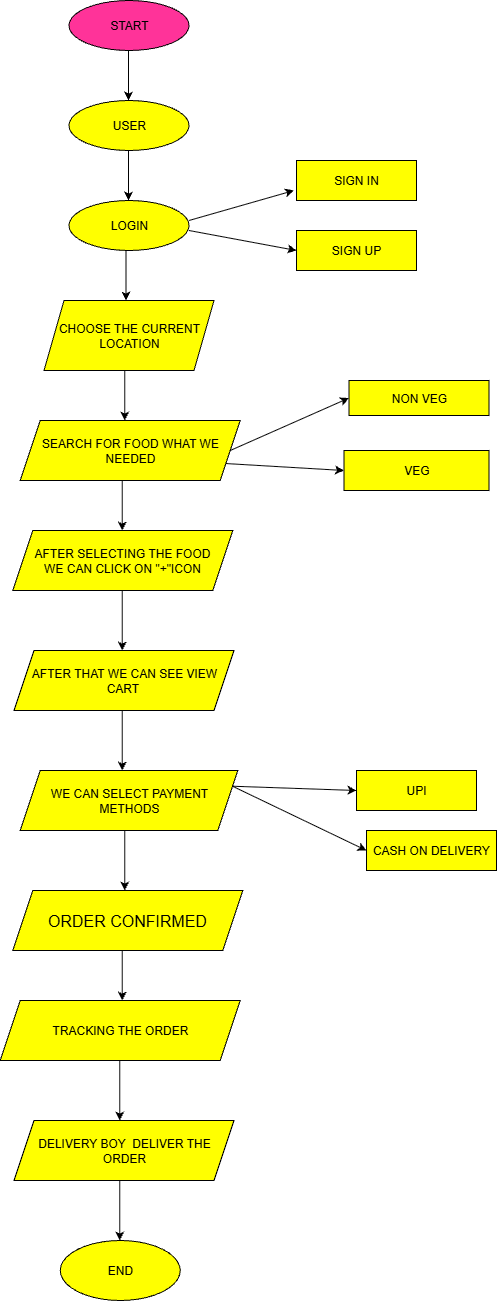

The diagram above was exported from draw.io. Its source (the exported page's mxGraphModel, read from the mxfile embedded in the PNG):
<mxGraphModel dx="3144" dy="1804" grid="1" gridSize="10" guides="1" tooltips="1" connect="1" arrows="1" fold="1" page="1" pageScale="1" pageWidth="850" pageHeight="1100" math="0" shadow="0">
  <root>
    <mxCell id="0" />
    <mxCell id="1" parent="0" />
    <mxCell id="UIKcoND1b7TqA_3LEh8M-1" value="LOGIN" style="ellipse;whiteSpace=wrap;html=1;fillColor=#FFFF00;" vertex="1" parent="1">
      <mxGeometry x="322.5" y="210" width="120" height="50" as="geometry" />
    </mxCell>
    <mxCell id="UIKcoND1b7TqA_3LEh8M-3" value="USER" style="ellipse;whiteSpace=wrap;html=1;fillColor=#FFFF00;" vertex="1" parent="1">
      <mxGeometry x="322.5" y="110" width="120" height="50" as="geometry" />
    </mxCell>
    <mxCell id="UIKcoND1b7TqA_3LEh8M-4" value="START" style="ellipse;whiteSpace=wrap;html=1;fillColor=#FF3399;" vertex="1" parent="1">
      <mxGeometry x="322.5" y="10" width="120" height="50" as="geometry" />
    </mxCell>
    <mxCell id="UIKcoND1b7TqA_3LEh8M-8" value="" style="endArrow=classic;html=1;rounded=0;entryX=0;entryY=0.5;entryDx=0;entryDy=0;" edge="1" parent="1" target="UIKcoND1b7TqA_3LEh8M-29">
      <mxGeometry width="50" height="50" relative="1" as="geometry">
        <mxPoint x="442.5" y="240" as="sourcePoint" />
        <mxPoint x="537.5" y="240" as="targetPoint" />
      </mxGeometry>
    </mxCell>
    <mxCell id="UIKcoND1b7TqA_3LEh8M-12" value="" style="endArrow=classic;html=1;rounded=0;" edge="1" parent="1">
      <mxGeometry width="50" height="50" relative="1" as="geometry">
        <mxPoint x="442.5" y="230" as="sourcePoint" />
        <mxPoint x="547.5" y="200" as="targetPoint" />
      </mxGeometry>
    </mxCell>
    <mxCell id="UIKcoND1b7TqA_3LEh8M-14" value="CHOOSE THE CURRENT LOCATION" style="shape=parallelogram;perimeter=parallelogramPerimeter;whiteSpace=wrap;html=1;fixedSize=1;fillColor=#FFFF00;" vertex="1" parent="1">
      <mxGeometry x="297.5" y="310" width="170" height="70" as="geometry" />
    </mxCell>
    <mxCell id="UIKcoND1b7TqA_3LEh8M-17" value="SEARCH FOR FOOD WHAT WE NEEDED" style="shape=parallelogram;perimeter=parallelogramPerimeter;whiteSpace=wrap;html=1;fixedSize=1;fillColor=#FFFF00;" vertex="1" parent="1">
      <mxGeometry x="273.75" y="430" width="220" height="60" as="geometry" />
    </mxCell>
    <mxCell id="UIKcoND1b7TqA_3LEh8M-18" value="AFTER SELECTING THE FOOD&lt;div&gt;WE CAN CLICK ON &quot;+&quot;ICON&lt;/div&gt;" style="shape=parallelogram;perimeter=parallelogramPerimeter;whiteSpace=wrap;html=1;fixedSize=1;fillColor=#FFFF00;" vertex="1" parent="1">
      <mxGeometry x="266.25" y="540" width="220" height="60" as="geometry" />
    </mxCell>
    <mxCell id="UIKcoND1b7TqA_3LEh8M-19" value="AFTER THAT WE CAN SEE VIEW CART&amp;nbsp;" style="shape=parallelogram;perimeter=parallelogramPerimeter;whiteSpace=wrap;html=1;fixedSize=1;fillColor=#FFFF00;" vertex="1" parent="1">
      <mxGeometry x="267.5" y="660" width="220" height="60" as="geometry" />
    </mxCell>
    <mxCell id="UIKcoND1b7TqA_3LEh8M-20" value="WE CAN SELECT PAYMENT METHODS" style="shape=parallelogram;perimeter=parallelogramPerimeter;whiteSpace=wrap;html=1;fixedSize=1;fillColor=#FFFF00;" vertex="1" parent="1">
      <mxGeometry x="273.75" y="780" width="217.5" height="60" as="geometry" />
    </mxCell>
    <mxCell id="UIKcoND1b7TqA_3LEh8M-24" value="UPI" style="rounded=0;whiteSpace=wrap;html=1;fillColor=#FFFF00;" vertex="1" parent="1">
      <mxGeometry x="610" y="780" width="120" height="40" as="geometry" />
    </mxCell>
    <mxCell id="UIKcoND1b7TqA_3LEh8M-25" value="CASH ON DELIVERY" style="rounded=0;whiteSpace=wrap;html=1;fillColor=#FFFF00;" vertex="1" parent="1">
      <mxGeometry x="620" y="840" width="130" height="40" as="geometry" />
    </mxCell>
    <mxCell id="UIKcoND1b7TqA_3LEh8M-28" value="SIGN IN" style="rounded=0;whiteSpace=wrap;html=1;fillColor=#FFFF00;" vertex="1" parent="1">
      <mxGeometry x="550" y="170" width="120" height="40" as="geometry" />
    </mxCell>
    <mxCell id="UIKcoND1b7TqA_3LEh8M-29" value="SIGN UP" style="rounded=0;whiteSpace=wrap;html=1;fillColor=#FFFF00;" vertex="1" parent="1">
      <mxGeometry x="550" y="240" width="120" height="40" as="geometry" />
    </mxCell>
    <mxCell id="UIKcoND1b7TqA_3LEh8M-31" value="NON VEG" style="rounded=0;whiteSpace=wrap;html=1;fillColor=#FFFF00;" vertex="1" parent="1">
      <mxGeometry x="602.5" y="390" width="140" height="35" as="geometry" />
    </mxCell>
    <mxCell id="UIKcoND1b7TqA_3LEh8M-32" value="VEG" style="rounded=0;whiteSpace=wrap;html=1;fillColor=#FFFF00;" vertex="1" parent="1">
      <mxGeometry x="597.5" y="460" width="145" height="40" as="geometry" />
    </mxCell>
    <mxCell id="UIKcoND1b7TqA_3LEh8M-36" value="" style="endArrow=classic;html=1;rounded=0;entryX=0;entryY=0.5;entryDx=0;entryDy=0;exitX=1;exitY=0.5;exitDx=0;exitDy=0;" edge="1" parent="1" source="UIKcoND1b7TqA_3LEh8M-17" target="UIKcoND1b7TqA_3LEh8M-31">
      <mxGeometry width="50" height="50" relative="1" as="geometry">
        <mxPoint x="520" y="340" as="sourcePoint" />
        <mxPoint x="570" y="290" as="targetPoint" />
      </mxGeometry>
    </mxCell>
    <mxCell id="UIKcoND1b7TqA_3LEh8M-37" value="" style="endArrow=classic;html=1;rounded=0;entryX=0;entryY=0.5;entryDx=0;entryDy=0;exitX=1;exitY=0.75;exitDx=0;exitDy=0;" edge="1" parent="1" source="UIKcoND1b7TqA_3LEh8M-17" target="UIKcoND1b7TqA_3LEh8M-32">
      <mxGeometry width="50" height="50" relative="1" as="geometry">
        <mxPoint x="490" y="410" as="sourcePoint" />
        <mxPoint x="540" y="360" as="targetPoint" />
      </mxGeometry>
    </mxCell>
    <mxCell id="UIKcoND1b7TqA_3LEh8M-38" value="&lt;font size=&quot;3&quot;&gt;ORDER CONFIRMED&lt;/font&gt;" style="shape=parallelogram;perimeter=parallelogramPerimeter;whiteSpace=wrap;html=1;fixedSize=1;fillColor=#FFFF00;" vertex="1" parent="1">
      <mxGeometry x="266.25" y="900" width="230" height="60" as="geometry" />
    </mxCell>
    <mxCell id="UIKcoND1b7TqA_3LEh8M-39" value="TRACKING THE ORDER" style="shape=parallelogram;perimeter=parallelogramPerimeter;whiteSpace=wrap;html=1;fixedSize=1;fillColor=#FFFF00;" vertex="1" parent="1">
      <mxGeometry x="253.75" y="1010" width="240" height="60" as="geometry" />
    </mxCell>
    <mxCell id="UIKcoND1b7TqA_3LEh8M-41" value="DELIVERY BOY&amp;nbsp; DELIVER THE ORDER" style="shape=parallelogram;perimeter=parallelogramPerimeter;whiteSpace=wrap;html=1;fixedSize=1;fillColor=#FFFF00;" vertex="1" parent="1">
      <mxGeometry x="267.5" y="1130" width="220" height="60" as="geometry" />
    </mxCell>
    <mxCell id="UIKcoND1b7TqA_3LEh8M-42" value="END" style="ellipse;whiteSpace=wrap;html=1;fillColor=#FFFF00;" vertex="1" parent="1">
      <mxGeometry x="313.75" y="1250" width="120" height="60" as="geometry" />
    </mxCell>
    <mxCell id="UIKcoND1b7TqA_3LEh8M-43" value="" style="endArrow=classic;html=1;rounded=0;entryX=0;entryY=0.5;entryDx=0;entryDy=0;exitX=1;exitY=0.25;exitDx=0;exitDy=0;" edge="1" parent="1" source="UIKcoND1b7TqA_3LEh8M-20" target="UIKcoND1b7TqA_3LEh8M-25">
      <mxGeometry width="50" height="50" relative="1" as="geometry">
        <mxPoint x="480" y="730" as="sourcePoint" />
        <mxPoint x="580" y="700" as="targetPoint" />
      </mxGeometry>
    </mxCell>
    <mxCell id="UIKcoND1b7TqA_3LEh8M-44" value="" style="endArrow=classic;html=1;rounded=0;exitX=1;exitY=0.25;exitDx=0;exitDy=0;" edge="1" parent="1" source="UIKcoND1b7TqA_3LEh8M-20">
      <mxGeometry width="50" height="50" relative="1" as="geometry">
        <mxPoint x="480" y="730" as="sourcePoint" />
        <mxPoint x="610" y="800" as="targetPoint" />
        <Array as="points" />
      </mxGeometry>
    </mxCell>
    <mxCell id="UIKcoND1b7TqA_3LEh8M-47" value="" style="endArrow=classic;html=1;rounded=0;" edge="1" parent="1">
      <mxGeometry width="50" height="50" relative="1" as="geometry">
        <mxPoint x="382" y="60" as="sourcePoint" />
        <mxPoint x="382" y="110" as="targetPoint" />
      </mxGeometry>
    </mxCell>
    <mxCell id="UIKcoND1b7TqA_3LEh8M-48" value="" style="endArrow=classic;html=1;rounded=0;" edge="1" parent="1">
      <mxGeometry width="50" height="50" relative="1" as="geometry">
        <mxPoint x="382" y="160" as="sourcePoint" />
        <mxPoint x="382" y="210" as="targetPoint" />
      </mxGeometry>
    </mxCell>
    <mxCell id="UIKcoND1b7TqA_3LEh8M-49" value="" style="endArrow=classic;html=1;rounded=0;" edge="1" parent="1">
      <mxGeometry width="50" height="50" relative="1" as="geometry">
        <mxPoint x="379.5" y="260" as="sourcePoint" />
        <mxPoint x="379.5" y="310" as="targetPoint" />
      </mxGeometry>
    </mxCell>
    <mxCell id="UIKcoND1b7TqA_3LEh8M-50" value="" style="endArrow=classic;html=1;rounded=0;" edge="1" parent="1">
      <mxGeometry width="50" height="50" relative="1" as="geometry">
        <mxPoint x="378.25" y="380" as="sourcePoint" />
        <mxPoint x="378.25" y="430" as="targetPoint" />
      </mxGeometry>
    </mxCell>
    <mxCell id="UIKcoND1b7TqA_3LEh8M-51" value="" style="endArrow=classic;html=1;rounded=0;" edge="1" parent="1">
      <mxGeometry width="50" height="50" relative="1" as="geometry">
        <mxPoint x="375.75" y="490" as="sourcePoint" />
        <mxPoint x="375.75" y="540" as="targetPoint" />
      </mxGeometry>
    </mxCell>
    <mxCell id="UIKcoND1b7TqA_3LEh8M-52" value="" style="endArrow=classic;html=1;rounded=0;" edge="1" parent="1">
      <mxGeometry width="50" height="50" relative="1" as="geometry">
        <mxPoint x="375.75" y="600" as="sourcePoint" />
        <mxPoint x="375.75" y="660" as="targetPoint" />
      </mxGeometry>
    </mxCell>
    <mxCell id="UIKcoND1b7TqA_3LEh8M-53" value="" style="endArrow=classic;html=1;rounded=0;" edge="1" parent="1">
      <mxGeometry width="50" height="50" relative="1" as="geometry">
        <mxPoint x="375.75" y="720" as="sourcePoint" />
        <mxPoint x="375.75" y="780" as="targetPoint" />
      </mxGeometry>
    </mxCell>
    <mxCell id="UIKcoND1b7TqA_3LEh8M-54" value="" style="endArrow=classic;html=1;rounded=0;" edge="1" parent="1">
      <mxGeometry width="50" height="50" relative="1" as="geometry">
        <mxPoint x="378.25" y="840" as="sourcePoint" />
        <mxPoint x="378.25" y="900" as="targetPoint" />
      </mxGeometry>
    </mxCell>
    <mxCell id="UIKcoND1b7TqA_3LEh8M-55" value="" style="endArrow=classic;html=1;rounded=0;" edge="1" parent="1">
      <mxGeometry width="50" height="50" relative="1" as="geometry">
        <mxPoint x="375.75" y="960" as="sourcePoint" />
        <mxPoint x="375.75" y="1010" as="targetPoint" />
      </mxGeometry>
    </mxCell>
    <mxCell id="UIKcoND1b7TqA_3LEh8M-56" value="" style="endArrow=classic;html=1;rounded=0;" edge="1" parent="1">
      <mxGeometry width="50" height="50" relative="1" as="geometry">
        <mxPoint x="373.25" y="1070" as="sourcePoint" />
        <mxPoint x="373.25" y="1130" as="targetPoint" />
      </mxGeometry>
    </mxCell>
    <mxCell id="UIKcoND1b7TqA_3LEh8M-57" value="" style="endArrow=classic;html=1;rounded=0;" edge="1" parent="1">
      <mxGeometry width="50" height="50" relative="1" as="geometry">
        <mxPoint x="373.25" y="1190" as="sourcePoint" />
        <mxPoint x="373.25" y="1250" as="targetPoint" />
      </mxGeometry>
    </mxCell>
  </root>
</mxGraphModel>